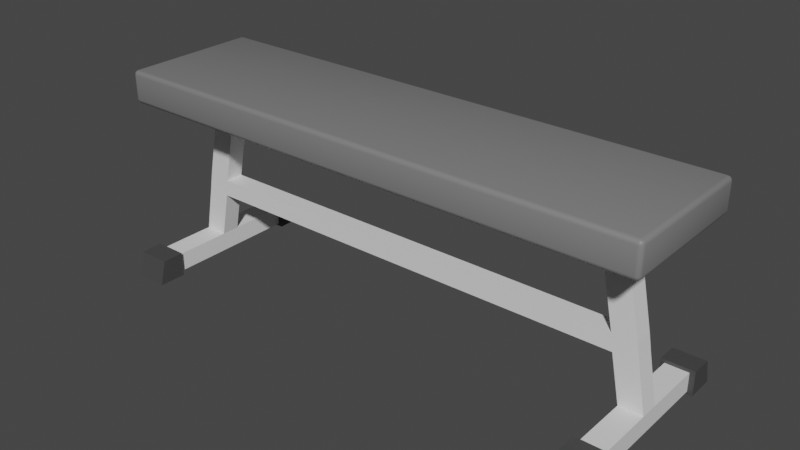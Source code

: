 # Source: Flat_Bench.blend  (saved by Blender 2.93.21; exported with 4.5.12 LTS)
import bpy
from mathutils import Matrix  # noqa: F401  (used for matrix-valued properties, if any)

bpy.ops.wm.read_factory_settings(use_empty=True)
scene = bpy.context.scene
scene.name = 'Scene'

# ---- collections
col_collection = bpy.data.collections.new('Collection'); scene.collection.children.link(col_collection)

# ---- materials (node trees are filled in below, after node groups)
mat_material_003 = bpy.data.materials.new('Material.003')
mat_material_003.use_transparent_shadow = False
mat_material_001 = bpy.data.materials.new('Material.001')
mat_material_001.use_transparent_shadow = False
mat_material_002 = bpy.data.materials.new('Material.002')
mat_material_002.use_transparent_shadow = False

# ---- node groups
ng_auto_smooth = bpy.data.node_groups.new('Auto Smooth', 'GeometryNodeTree')
_s = ng_auto_smooth.interface.new_socket(name='Geometry', in_out='OUTPUT', socket_type='NodeSocketGeometry')
_s = ng_auto_smooth.interface.new_socket(name='Geometry', in_out='INPUT', socket_type='NodeSocketGeometry')
_s = ng_auto_smooth.interface.new_socket(name='Angle', in_out='INPUT', socket_type='NodeSocketFloat')
_s.subtype = 'ANGLE'
_s.min_value = 0.0
_s.max_value = 3.142
ng_auto_smooth.is_modifier = True
_N = ng_auto_smooth.nodes; _L = ng_auto_smooth.links
n0 = _N.new('NodeGroupOutput'); n0.name = 'Group Output'; n0.location = (480, -100)
n1 = _N.new('NodeGroupInput'); n1.name = 'Group Input'; n1.location = (-420, -300)
n2 = _N.new('NodeGroupInput'); n2.name = 'Group Input.001'; n2.location = (-60, -100)
n3 = _N.new('GeometryNodeSetShadeSmooth'); n3.name = 'Set Shade Smooth'; n3.location = (120, -100)
n3.domain = 'EDGE'
n4 = _N.new('GeometryNodeSetShadeSmooth'); n4.name = 'Set Shade Smooth.001'; n4.location = (300, -100)
n5 = _N.new('GeometryNodeInputMeshEdgeAngle'); n5.name = 'Edge Angle'; n5.location = (-420, -220)
n6 = _N.new('GeometryNodeInputEdgeSmooth'); n6.name = 'Is Edge Smooth'; n6.location = (-60, -160)
n7 = _N.new('GeometryNodeInputShadeSmooth'); n7.name = 'Is Face Smooth'; n7.location = (-240, -340)
n8 = _N.new('FunctionNodeBooleanMath'); n8.name = 'Boolean Math'; n8.location = (-60, -220)
n9 = _N.new('FunctionNodeCompare'); n9.name = 'Compare'; n9.location = (-240, -180)
n9.operation = 'LESS_EQUAL'
_L.new(n5.outputs[0], n9.inputs[0])
_L.new(n4.outputs[0], n0.inputs[0])
_L.new(n1.outputs[1], n9.inputs[1])
_L.new(n9.outputs[0], n8.inputs[0])
_L.new(n7.outputs[0], n8.inputs[1])
_L.new(n2.outputs[0], n3.inputs[0])
_L.new(n6.outputs[0], n3.inputs[1])
_L.new(n3.outputs[0], n4.inputs[0])
_L.new(n8.outputs[0], n3.inputs[2])
n0.is_active_output = True

# ---- material node trees
mat_material_003.use_nodes = True; mat_material_003.node_tree.nodes.clear()
_N = mat_material_003.node_tree.nodes; _L = mat_material_003.node_tree.links
n0 = _N.new('ShaderNodeBsdfPrincipled'); n0.name = 'Principled BSDF'; n0.location = (10, 300)
n0.distribution = 'GGX'
n0.subsurface_method = 'BURLEY'
n0.inputs[0].default_value = (0.06072, 0.06072, 0.06072, 1.0)
n0.inputs[3].default_value = 1.45
n0.inputs[27].default_value = (0.0, 0.0, 0.0, 1.0)
n0.inputs[28].default_value = 1.0
n1 = _N.new('ShaderNodeOutputMaterial'); n1.name = 'Material Output'; n1.location = (300, 300)
_L.new(n0.outputs[0], n1.inputs[0])
n1.is_active_output = True
mat_material_001.use_nodes = True; mat_material_001.node_tree.nodes.clear()
_N = mat_material_001.node_tree.nodes; _L = mat_material_001.node_tree.links
n0 = _N.new('ShaderNodeBsdfPrincipled'); n0.name = 'Principled BSDF'; n0.location = (10, 300)
n0.distribution = 'GGX'
n0.subsurface_method = 'BURLEY'
n0.inputs[0].default_value = (0.2019, 0.2019, 0.2019, 1.0)
n0.inputs[3].default_value = 1.45
n0.inputs[27].default_value = (0.0, 0.0, 0.0, 1.0)
n0.inputs[28].default_value = 1.0
n1 = _N.new('ShaderNodeOutputMaterial'); n1.name = 'Material Output'; n1.location = (300, 300)
_L.new(n0.outputs[0], n1.inputs[0])
n1.is_active_output = True
mat_material_002.use_nodes = True; mat_material_002.node_tree.nodes.clear()
_N = mat_material_002.node_tree.nodes; _L = mat_material_002.node_tree.links
n0 = _N.new('ShaderNodeBsdfPrincipled'); n0.name = 'Principled BSDF'; n0.location = (10, 300)
n0.distribution = 'GGX'
n0.subsurface_method = 'BURLEY'
n0.inputs[3].default_value = 1.45
n0.inputs[27].default_value = (0.0, 0.0, 0.0, 1.0)
n0.inputs[28].default_value = 1.0
n1 = _N.new('ShaderNodeOutputMaterial'); n1.name = 'Material Output'; n1.location = (300, 300)
_L.new(n0.outputs[0], n1.inputs[0])
n1.is_active_output = True

# ---- world
world_world = bpy.data.worlds.new('World'); scene.world = world_world
world_world.use_nodes = True; world_world.node_tree.nodes.clear()
_N = world_world.node_tree.nodes; _L = world_world.node_tree.links
n0 = _N.new('ShaderNodeOutputWorld'); n0.name = 'World Output'; n0.location = (300, 300)
n1 = _N.new('ShaderNodeBackground'); n1.name = 'Background'; n1.location = (10, 300)
n1.inputs[0].default_value = (0.05088, 0.05088, 0.05088, 1.0)
_L.new(n1.outputs[0], n0.inputs[0])
n0.is_active_output = True
world_world.color = (0.05088, 0.05088, 0.05088)
world_world.use_sun_shadow = False
world_world.sun_shadow_jitter_overblur = 0.0

# ---- meshes
me_cube_001 = bpy.data.meshes.new('Cube.001')
me_cube_001.from_pydata([(-1.36, -1.134, 0.6119), (-1.36, -0.6882, 2.335), (-1.36, 0.8789, 0.5867), (-1.36, 0.8789, 2.361), (0.9651, -1.134, 0.6119), (0.9651, -0.6882, 2.335), (0.9651, 0.8789, 0.5867), (0.9651, 0.8789, 2.361), (35.93, -1.134, 0.6119), (35.93, -0.6882, 2.335), (35.93, 0.8789, 0.5867), (35.93, 0.8789, 2.361), (33.6, -1.134, 0.6119), (33.6, -0.6882, 2.335), (33.6, 0.8789, 0.5867), (33.6, 0.8789, 2.361), (-1.36, 12.78, 0.6119), (-1.36, 12.33, 2.335), (-1.36, 10.77, 0.5867), (-1.36, 10.77, 2.361), (0.9651, 12.78, 0.6119), (0.9651, 12.33, 2.335), (0.9651, 10.77, 0.5867), (0.9651, 10.77, 2.361), (35.93, 12.78, 0.6119), (35.93, 12.33, 2.335), (35.93, 10.77, 0.5867), (35.93, 10.77, 2.361), (33.6, 12.78, 0.6119), (33.6, 12.33, 2.335), (33.6, 10.77, 0.5867), (33.6, 10.77, 2.361)], [], [(0, 1, 3, 2), (2, 3, 7, 6), (6, 7, 5, 4), (4, 5, 1, 0), (2, 6, 4, 0), (7, 3, 1, 5), (8, 10, 11, 9), (10, 14, 15, 11), (14, 12, 13, 15), (12, 8, 9, 13), (10, 8, 12, 14), (15, 13, 9, 11), (16, 18, 19, 17), (18, 22, 23, 19), (22, 20, 21, 23), (20, 16, 17, 21), (18, 16, 20, 22), (23, 21, 17, 19), (24, 25, 27, 26), (26, 27, 31, 30), (30, 31, 29, 28), (28, 29, 25, 24), (26, 30, 28, 24), (31, 27, 25, 29)])
_uv = me_cube_001.uv_layers.new(name='UVMap')
_uv.uv.foreach_set('vector', [0.9358, 0.7929, 0.8124, 0.7626, 0.8092, 0.6507, 0.9358, 0.6492, 0.7951, 0.332, 0.6695, 0.332, 0.6695, 0.166, 0.7951, 0.166, 0.9358, 0.9366, 0.8092, 0.935, 0.8124, 0.8232, 0.9358, 0.7929, 0.2698, 0.6448, 0.1437, 0.6448, 0.1437, 0.4787, 0.2698, 0.4787, 0.4275, 0.5054, 0.4275, 0.6714, 0.2838, 0.6714, 0.2838, 0.5054, 0.6831, 0.6714, 0.6831, 0.8375, 0.5712, 0.8375, 0.5712, 0.6714, 0.9358, 0.5054, 0.9358, 0.6492, 0.8092, 0.6476, 0.8124, 0.5357, 0.2512, 0.6448, 0.2512, 0.8108, 0.1256, 0.8108, 0.1256, 0.6448, 0.9217, 0.332, 0.9217, 0.4757, 0.7983, 0.4454, 0.7951, 0.3336, 0.6695, 0.332, 0.6695, 0.498, 0.5434, 0.498, 0.5434, 0.332, 0.5712, 0.6714, 0.4275, 0.6714, 0.4275, 0.5054, 0.5712, 0.5054, 0.907, 0.332, 0.7951, 0.332, 0.7951, 0.166, 0.907, 0.166, 0.2533, 0.8108, 0.2533, 0.9545, 0.1266, 0.9529, 0.1298, 0.8411, 0.7951, 0.332, 0.7951, 0.498, 0.6695, 0.498, 0.6695, 0.332, 0.5522, 0.8152, 0.5522, 0.9589, 0.4287, 0.9286, 0.4255, 0.8168, 0.6695, 0.166, 0.6695, 0.332, 0.5434, 0.332, 0.5434, 0.166, 0.0, 0.4787, 0.1437, 0.4787, 0.1437, 0.6448, 0.0, 0.6448, 0.6973, 0.5054, 0.8092, 0.5054, 0.8092, 0.6714, 0.6973, 0.6714, 0.8008, 0.0, 0.9238, 0.03184, 0.9256, 0.1437, 0.799, 0.1437, 0.1256, 0.8108, 0.0, 0.8108, 0.0, 0.6448, 0.1256, 0.6448, 0.1266, 0.9545, 0.0, 0.9545, 0.001798, 0.8426, 0.1248, 0.8108, 0.6973, 0.6714, 0.5712, 0.6714, 0.5712, 0.5054, 0.6973, 0.5054, 0.5434, 0.166, 0.5434, 0.0, 0.6871, 0.0, 0.6871, 0.166, 0.6871, 0.166, 0.6871, 0.0, 0.799, 0.0, 0.799, 0.166])
me_cube_001.materials.append(mat_material_003)
me_cube_001.use_remesh_fix_poles = True
me_cube_001.use_remesh_preserve_attributes = False
me_cube_001.update()
me_cube_003 = bpy.data.meshes.new('Cube.003')
me_cube_003.from_pydata([(-3.519, -0.8657, -0.5201), (-3.519, -0.9216, -0.4641), (-3.575, -0.8657, -0.4641), (-3.519, -0.8936, -0.5126), (-3.547, -0.8657, -0.5126), (-3.546, -0.8924, -0.5053), (-3.547, -0.9142, -0.4641), (-3.519, -0.9142, -0.4921), (-3.546, -0.9069, -0.4909), (-3.568, -0.8657, -0.4921), (-3.568, -0.8936, -0.4641), (-3.56, -0.8924, -0.4909), (-3.519, -0.9216, -0.1472), (-3.519, -0.8657, -0.09129), (-3.575, -0.8657, -0.1472), (-3.519, -0.9142, -0.1193), (-3.547, -0.9142, -0.1472), (-3.546, -0.9069, -0.1205), (-3.547, -0.8657, -0.09877), (-3.519, -0.8936, -0.09877), (-3.546, -0.8924, -0.106), (-3.568, -0.8936, -0.1472), (-3.568, -0.8657, -0.1193), (-3.56, -0.8924, -0.1205), (-3.519, 0.8657, -0.5201), (-3.575, 0.8657, -0.4641), (-3.519, 0.9216, -0.4641), (-3.547, 0.8657, -0.5126), (-3.519, 0.8936, -0.5126), (-3.546, 0.8924, -0.5053), (-3.568, 0.8936, -0.4641), (-3.568, 0.8657, -0.4921), (-3.56, 0.8924, -0.4909), (-3.519, 0.9142, -0.4921), (-3.547, 0.9142, -0.4641), (-3.546, 0.9069, -0.4909), (-3.519, 0.8657, -0.09129), (-3.519, 0.9216, -0.1472), (-3.575, 0.8657, -0.1472), (-3.519, 0.8936, -0.09877), (-3.547, 0.8657, -0.09877), (-3.546, 0.8924, -0.106), (-3.547, 0.9142, -0.1472), (-3.519, 0.9142, -0.1193), (-3.546, 0.9069, -0.1205), (-3.568, 0.8657, -0.1193), (-3.568, 0.8936, -0.1472), (-3.56, 0.8924, -0.1205), (3.464, -0.8657, -0.5201), (3.52, -0.8657, -0.4641), (3.464, -0.9216, -0.4641), (3.492, -0.8657, -0.5126), (3.464, -0.8936, -0.5126), (3.491, -0.8924, -0.5053), (3.513, -0.8936, -0.4641), (3.513, -0.8657, -0.4921), (3.505, -0.8924, -0.4909), (3.464, -0.9142, -0.4921), (3.492, -0.9142, -0.4641), (3.491, -0.9069, -0.4909), (3.464, -0.8657, -0.09129), (3.464, -0.9216, -0.1472), (3.52, -0.8657, -0.1472), (3.464, -0.8936, -0.09877), (3.492, -0.8657, -0.09877), (3.491, -0.8924, -0.106), (3.492, -0.9142, -0.1472), (3.464, -0.9142, -0.1193), (3.491, -0.9069, -0.1205), (3.513, -0.8657, -0.1193), (3.513, -0.8936, -0.1472), (3.505, -0.8924, -0.1205), (3.464, 0.8657, -0.5201), (3.464, 0.9216, -0.4641), (3.52, 0.8657, -0.4641), (3.464, 0.8936, -0.5126), (3.492, 0.8657, -0.5126), (3.491, 0.8924, -0.5053), (3.492, 0.9142, -0.4641), (3.464, 0.9142, -0.4921), (3.491, 0.9069, -0.4909), (3.513, 0.8657, -0.4921), (3.513, 0.8936, -0.4641), (3.505, 0.8924, -0.4909), (3.464, 0.8657, -0.09129), (3.52, 0.8657, -0.1472), (3.464, 0.9216, -0.1472), (3.492, 0.8657, -0.09877), (3.464, 0.8936, -0.09877), (3.491, 0.8924, -0.106), (3.513, 0.8936, -0.1472), (3.513, 0.8657, -0.1193), (3.505, 0.8924, -0.1205), (3.464, 0.9142, -0.1193), (3.492, 0.9142, -0.1472), (3.491, 0.9069, -0.1205)], [], [(50, 61, 12, 1), (74, 85, 62, 49), (84, 36, 13, 60), (2, 14, 38, 25), (26, 37, 86, 73), (0, 3, 5, 4), (3, 7, 8, 5), (1, 6, 8, 7), (6, 10, 11, 8), (2, 9, 11, 10), (9, 4, 5, 11), (5, 8, 11), (12, 15, 17, 16), (15, 19, 20, 17), (13, 18, 20, 19), (18, 22, 23, 20), (14, 21, 23, 22), (21, 16, 17, 23), (17, 20, 23), (24, 27, 29, 28), (27, 31, 32, 29), (25, 30, 32, 31), (30, 34, 35, 32), (26, 33, 35, 34), (33, 28, 29, 35), (29, 32, 35), (36, 39, 41, 40), (39, 43, 44, 41), (37, 42, 44, 43), (42, 46, 47, 44), (38, 45, 47, 46), (45, 40, 41, 47), (41, 44, 47), (48, 51, 53, 52), (51, 55, 56, 53), (49, 54, 56, 55), (54, 58, 59, 56), (50, 57, 59, 58), (57, 52, 53, 59), (53, 56, 59), (60, 63, 65, 64), (63, 67, 68, 65), (61, 66, 68, 67), (66, 70, 71, 68), (62, 69, 71, 70), (69, 64, 65, 71), (65, 68, 71), (72, 75, 77, 76), (75, 79, 80, 77), (73, 78, 80, 79), (78, 82, 83, 80), (74, 81, 83, 82), (81, 76, 77, 83), (77, 80, 83), (84, 87, 89, 88), (87, 91, 92, 89), (85, 90, 92, 91), (90, 94, 95, 92), (86, 93, 95, 94), (93, 88, 89, 95), (89, 92, 95), (24, 0, 4, 27), (27, 4, 9, 31), (31, 9, 2, 25), (1, 12, 16, 6), (6, 16, 21, 10), (10, 21, 14, 2), (13, 36, 40, 18), (18, 40, 45, 22), (22, 45, 38, 14), (37, 26, 34, 42), (42, 34, 30, 46), (46, 30, 25, 38), (72, 24, 28, 75), (75, 28, 33, 79), (79, 33, 26, 73), (36, 84, 88, 39), (39, 88, 93, 43), (43, 93, 86, 37), (85, 74, 82, 90), (90, 82, 78, 94), (94, 78, 73, 86), (48, 72, 76, 51), (51, 76, 81, 55), (55, 81, 74, 49), (84, 60, 64, 87), (87, 64, 69, 91), (91, 69, 62, 85), (61, 50, 58, 66), (66, 58, 54, 70), (70, 54, 49, 62), (0, 48, 52, 3), (3, 52, 57, 7), (7, 57, 50, 1), (60, 13, 19, 63), (63, 19, 15, 67), (67, 15, 12, 61), (24, 72, 48, 0)])
me_cube_003.polygons.foreach_set('use_smooth', [True] * 98)
_uv = me_cube_003.uv_layers.new(name='UVMap')
_uv.uv.foreach_set('vector', [0.9569, 0.001995, 0.9786, 0.001995, 0.9786, 0.5005, 0.9569, 0.5005, 0.2547, 0.6475, 0.2773, 0.6475, 0.2773, 0.7661, 0.2547, 0.7661, 0.4178, 0.502, 0.4178, 0.003461, 0.5414, 0.003461, 0.5414, 0.502, 0.2567, 0.8146, 0.2793, 0.8146, 0.2793, 0.9332, 0.2567, 0.9332, 0.9291, 0.003886, 0.9517, 0.003886, 0.9517, 0.482, 0.9291, 0.482, 0.4109, 0.502, 0.4129, 0.502, 0.4128, 0.5039, 0.4109, 0.504, 0.4129, 0.502, 0.4143, 0.502, 0.4138, 0.5039, 0.4128, 0.5039, 0.9569, 0.5005, 0.9571, 0.5025, 0.9554, 0.5024, 0.9551, 0.5005, 0.2567, 0.8108, 0.2567, 0.8126, 0.2548, 0.8125, 0.2548, 0.8112, 0.2567, 0.8146, 0.2547, 0.8145, 0.2548, 0.8125, 0.2567, 0.8126, 0.2547, 0.8145, 0.2533, 0.8141, 0.2538, 0.8122, 0.2548, 0.8125, 0.2538, 0.8122, 0.2548, 0.8112, 0.2548, 0.8125, 0.9786, 0.5005, 0.9807, 0.5005, 0.9807, 0.5024, 0.9788, 0.5025, 0.9807, 0.5005, 0.9825, 0.5005, 0.982, 0.5024, 0.9807, 0.5024, 0.5414, 0.003461, 0.5414, 0.001466, 0.5433, 0.001551, 0.5434, 0.003461, 0.2828, 0.8141, 0.2813, 0.8145, 0.2813, 0.8125, 0.2823, 0.8122, 0.2793, 0.8146, 0.2793, 0.8126, 0.2813, 0.8125, 0.2813, 0.8145, 0.2793, 0.8126, 0.2793, 0.8108, 0.2813, 0.8112, 0.2813, 0.8125, 0.2813, 0.8112, 0.2823, 0.8122, 0.2813, 0.8125, 0.2873, 0.502, 0.2873, 0.504, 0.2854, 0.5039, 0.2853, 0.502, 0.2873, 0.504, 0.2873, 0.5054, 0.2854, 0.5049, 0.2854, 0.5039, 0.2567, 0.9332, 0.2567, 0.935, 0.2548, 0.9347, 0.2547, 0.933, 0.9291, 0.0, 0.9291, 0.001821, 0.9272, 0.001755, 0.9272, 0.0004733, 0.9291, 0.003886, 0.9271, 0.003734, 0.9272, 0.001755, 0.9291, 0.001821, 0.9271, 0.003734, 0.9256, 0.00332, 0.9261, 0.001463, 0.9272, 0.001755, 0.9261, 0.001463, 0.9272, 0.0004733, 0.9272, 0.001755, 0.4178, 0.003461, 0.4158, 0.003461, 0.4159, 0.001551, 0.4178, 0.001466, 0.9551, 0.00332, 0.9537, 0.003734, 0.9536, 0.001755, 0.9546, 0.001463, 0.9517, 0.003886, 0.9517, 0.001821, 0.9536, 0.001755, 0.9537, 0.003734, 0.9517, 0.001821, 0.9517, 0.0, 0.9536, 0.0004733, 0.9536, 0.001755, 0.2793, 0.9332, 0.2813, 0.933, 0.2813, 0.9347, 0.2793, 0.935, 0.4178, 0.0, 0.4178, 0.001466, 0.4159, 0.001551, 0.4159, 0.0005183, 0.9546, 0.001463, 0.9536, 0.001755, 0.9536, 0.0004733, 0.4109, 0.003461, 0.4109, 0.001466, 0.4128, 0.001551, 0.4129, 0.003461, 0.2512, 0.7666, 0.2527, 0.7662, 0.2528, 0.7682, 0.2518, 0.7685, 0.2547, 0.7661, 0.2547, 0.7681, 0.2528, 0.7682, 0.2527, 0.7662, 0.2547, 0.7681, 0.2547, 0.7699, 0.2528, 0.7695, 0.2528, 0.7682, 0.9569, 0.001995, 0.9551, 0.001995, 0.9554, 8.44e-05, 0.9571, 0.0, 0.4143, 0.003461, 0.4129, 0.003461, 0.4128, 0.001551, 0.4138, 0.001551, 0.2518, 0.7685, 0.2528, 0.7682, 0.2528, 0.7695, 0.5414, 0.502, 0.5434, 0.502, 0.5433, 0.5039, 0.5414, 0.504, 0.9825, 0.001995, 0.9807, 0.001995, 0.9807, 8.44e-05, 0.982, 8.44e-05, 0.9786, 0.001995, 0.9788, 0.0, 0.9807, 8.44e-05, 0.9807, 0.001995, 0.2773, 0.7699, 0.2773, 0.7681, 0.2792, 0.7682, 0.2792, 0.7695, 0.2773, 0.7661, 0.2793, 0.7662, 0.2792, 0.7682, 0.2773, 0.7681, 0.2793, 0.7662, 0.2808, 0.7666, 0.2803, 0.7685, 0.2792, 0.7682, 0.2803, 0.7685, 0.2792, 0.7695, 0.2792, 0.7682, 0.2873, 0.003461, 0.2853, 0.003461, 0.2854, 0.001551, 0.2873, 0.001466, 0.2853, 0.003461, 0.2838, 0.003461, 0.2843, 0.001551, 0.2854, 0.001551, 0.9291, 0.482, 0.9291, 0.4838, 0.9272, 0.4836, 0.9271, 0.4819, 0.2547, 0.6448, 0.2547, 0.6457, 0.2528, 0.646, 0.2528, 0.6453, 0.2547, 0.6475, 0.2527, 0.6477, 0.2528, 0.646, 0.2547, 0.6457, 0.2873, 0.0, 0.2873, 0.001466, 0.2854, 0.001551, 0.2854, 0.0005183, 0.2854, 0.001551, 0.2843, 0.001551, 0.2854, 0.0005183, 0.4178, 0.502, 0.4178, 0.504, 0.4159, 0.5039, 0.4158, 0.502, 0.4178, 0.504, 0.4178, 0.5054, 0.4159, 0.5049, 0.4159, 0.5039, 0.2773, 0.6475, 0.2773, 0.6457, 0.2792, 0.646, 0.2793, 0.6477, 0.2773, 0.6457, 0.2773, 0.6448, 0.2792, 0.6453, 0.2792, 0.646, 0.9517, 0.482, 0.9537, 0.4819, 0.9536, 0.4836, 0.9517, 0.4838, 0.4143, 0.502, 0.4158, 0.502, 0.4159, 0.5039, 0.4149, 0.5039, 0.4159, 0.5039, 0.4159, 0.5049, 0.4149, 0.5039, 0.2873, 0.502, 0.4109, 0.502, 0.4109, 0.504, 0.2873, 0.504, 0.2873, 0.504, 0.4109, 0.504, 0.4109, 0.5054, 0.2873, 0.5054, 0.2547, 0.933, 0.2547, 0.8145, 0.2567, 0.8146, 0.2567, 0.9332, 0.9569, 0.5005, 0.9786, 0.5005, 0.9788, 0.5025, 0.9571, 0.5025, 0.2567, 0.8108, 0.2793, 0.8108, 0.2793, 0.8126, 0.2567, 0.8126, 0.2567, 0.8126, 0.2793, 0.8126, 0.2793, 0.8146, 0.2567, 0.8146, 0.5414, 0.003461, 0.4178, 0.003461, 0.4178, 0.001466, 0.5414, 0.001466, 0.5414, 0.001466, 0.4178, 0.001466, 0.4178, 0.0, 0.5414, 0.0, 0.2813, 0.8145, 0.2813, 0.933, 0.2793, 0.9332, 0.2793, 0.8146, 0.9517, 0.003886, 0.9291, 0.003886, 0.9291, 0.001821, 0.9517, 0.001821, 0.9517, 0.001821, 0.9291, 0.001821, 0.9291, 0.0, 0.9517, 0.0, 0.2793, 0.935, 0.2567, 0.935, 0.2567, 0.9332, 0.2793, 0.9332, 0.2873, 0.003461, 0.2873, 0.502, 0.2853, 0.502, 0.2853, 0.003461, 0.2853, 0.003461, 0.2853, 0.502, 0.2838, 0.502, 0.2838, 0.003461, 0.9271, 0.4819, 0.9271, 0.003734, 0.9291, 0.003886, 0.9291, 0.482, 0.4178, 0.003461, 0.4178, 0.502, 0.4158, 0.502, 0.4158, 0.003461, 0.4158, 0.003461, 0.4158, 0.502, 0.4143, 0.502, 0.4143, 0.003461, 0.9537, 0.003734, 0.9537, 0.4819, 0.9517, 0.482, 0.9517, 0.003886, 0.2773, 0.6475, 0.2547, 0.6475, 0.2547, 0.6457, 0.2773, 0.6457, 0.2773, 0.6457, 0.2547, 0.6457, 0.2547, 0.6448, 0.2773, 0.6448, 0.9517, 0.4838, 0.9291, 0.4838, 0.9291, 0.482, 0.9517, 0.482, 0.4109, 0.003461, 0.2873, 0.003461, 0.2873, 0.001466, 0.4109, 0.001466, 0.4109, 0.001466, 0.2873, 0.001466, 0.2873, 0.0, 0.4109, 0.0, 0.2527, 0.7662, 0.2527, 0.6477, 0.2547, 0.6475, 0.2547, 0.7661, 0.4178, 0.502, 0.5414, 0.502, 0.5414, 0.504, 0.4178, 0.504, 0.4178, 0.504, 0.5414, 0.504, 0.5414, 0.5054, 0.4178, 0.5054, 0.2793, 0.6477, 0.2793, 0.7662, 0.2773, 0.7661, 0.2773, 0.6475, 0.9786, 0.001995, 0.9569, 0.001995, 0.9571, 0.0, 0.9788, 0.0, 0.2773, 0.7699, 0.2547, 0.7699, 0.2547, 0.7681, 0.2773, 0.7681, 0.2773, 0.7681, 0.2547, 0.7681, 0.2547, 0.7661, 0.2773, 0.7661, 0.4109, 0.502, 0.4109, 0.003461, 0.4129, 0.003461, 0.4129, 0.502, 0.4129, 0.502, 0.4129, 0.003461, 0.4143, 0.003461, 0.4143, 0.502, 0.9551, 0.5005, 0.9551, 0.001995, 0.9569, 0.001995, 0.9569, 0.5005, 0.5414, 0.502, 0.5414, 0.003461, 0.5434, 0.003461, 0.5434, 0.502, 0.9825, 0.001995, 0.9825, 0.5005, 0.9807, 0.5005, 0.9807, 0.001995, 0.9807, 0.001995, 0.9807, 0.5005, 0.9786, 0.5005, 0.9786, 0.001995, 0.2873, 0.502, 0.2873, 0.003461, 0.4109, 0.003461, 0.4109, 0.502])
me_cube_003.materials.append(mat_material_001)
me_cube_003.use_remesh_fix_poles = True
me_cube_003.use_remesh_preserve_attributes = False
me_cube_003.update()
me_cube_004 = bpy.data.meshes.new('Cube.004')
me_cube_004.from_pydata([(3.197, 0.1226, -0.2728), (3.236, 0.1226, -0.4957), (3.197, -0.1226, -0.2728), (3.236, -0.1226, -0.4957), (3.217, -0.1226, 0.6489), (3.217, -0.1226, 0.8753), (3.217, 0.1226, 0.6489), (3.217, 0.1226, 0.8753), (2.888, -0.1226, -0.2726), (2.923, -0.1226, -0.4959), (2.888, 0.1226, -0.2726), (2.923, 0.1226, -0.4959), (2.696, 0.1226, 0.6489), (2.696, 0.1226, 0.8753), (2.696, -0.1226, 0.6489), (2.696, -0.1226, 0.8753), (3.007, 0.1226, 0.8753), (3.007, -0.1226, 0.6489), (3.007, 0.1226, 0.6489), (3.007, -0.1226, 0.8753), (3.047, -0.9927, -1.361), (3.047, -0.9927, -1.113), (3.047, 0.9927, -1.361), (3.047, 0.9927, -1.113), (3.353, -0.9927, -1.361), (3.353, -0.9927, -1.113), (3.353, 0.9927, -1.361), (3.353, 0.9927, -1.113), (3.047, -0.1226, -1.361), (3.047, -0.1226, -1.113), (3.353, -0.1226, -1.361), (3.353, -0.1226, -1.113), (3.047, 0.1226, -1.113), (3.353, 0.1226, -1.361), (3.047, 0.1226, -1.361), (3.353, 0.1226, -1.113), (-3.197, 0.1226, -0.2728), (-3.236, 0.1226, -0.4957), (-3.197, -0.1226, -0.2728), (-3.236, -0.1226, -0.4957), (0.0, 0.1226, -0.271), (0.0, 0.1226, -0.4975), (0.0, -0.1226, -0.271), (0.0, -0.1226, -0.4975), (0.0, -0.1226, 0.6489), (0.0, -0.1226, 0.8753), (0.0, 0.1226, 0.6489), (0.0, 0.1226, 0.8753), (-3.217, -0.1226, 0.6489), (-3.217, -0.1226, 0.8753), (-3.217, 0.1226, 0.6489), (-3.217, 0.1226, 0.8753), (-2.888, -0.1226, -0.2726), (-2.923, -0.1226, -0.4959), (-2.888, 0.1226, -0.2726), (-2.923, 0.1226, -0.4959), (-2.696, 0.1226, 0.6489), (-2.696, 0.1226, 0.8753), (-2.696, -0.1226, 0.6489), (-2.696, -0.1226, 0.8753), (-3.007, 0.1226, 0.8753), (-3.007, -0.1226, 0.6489), (-3.007, 0.1226, 0.6489), (-3.007, -0.1226, 0.8753), (-3.047, -0.9927, -1.361), (-3.047, -0.9927, -1.113), (-3.047, 0.9927, -1.361), (-3.047, 0.9927, -1.113), (-3.353, -0.9927, -1.361), (-3.353, -0.9927, -1.113), (-3.353, 0.9927, -1.361), (-3.353, 0.9927, -1.113), (-3.047, -0.1226, -1.361), (-3.047, -0.1226, -1.113), (-3.353, -0.1226, -1.361), (-3.353, -0.1226, -1.113), (-3.047, 0.1226, -1.113), (-3.353, 0.1226, -1.361), (-3.047, 0.1226, -1.361), (-3.353, 0.1226, -1.113)], [], [(3, 9, 29, 31), (11, 10, 0, 1), (9, 8, 42, 43), (10, 40, 42, 8), (1, 0, 2, 3), (18, 16, 7, 6), (6, 7, 5, 4), (14, 15, 45, 44), (18, 6, 4, 17), (13, 47, 45, 15), (8, 14, 12, 10), (3, 2, 8, 9), (41, 40, 10, 11), (41, 11, 9, 43), (16, 13, 15, 19), (46, 12, 14, 44), (17, 19, 15, 14), (46, 47, 13, 12), (4, 5, 19, 17), (7, 16, 19, 5), (2, 17, 14, 8), (12, 13, 16, 18), (2, 0, 18, 17), (10, 12, 18, 0), (34, 32, 23, 22), (22, 23, 27, 26), (30, 31, 25, 24), (24, 25, 21, 20), (28, 30, 24, 20), (31, 29, 21, 25), (3, 31, 35, 1), (34, 33, 30, 28), (33, 35, 31, 30), (20, 21, 29, 28), (26, 27, 35, 33), (22, 26, 33, 34), (27, 23, 32, 35), (28, 29, 32, 34), (11, 32, 29, 9), (1, 35, 32, 11), (39, 75, 73, 53), (55, 37, 36, 54), (43, 41, 40, 42), (53, 43, 42, 52), (54, 52, 42, 40), (37, 39, 38, 36), (44, 46, 47, 45), (62, 50, 51, 60), (50, 48, 49, 51), (58, 44, 45, 59), (62, 61, 48, 50), (57, 59, 45, 47), (52, 54, 56, 58), (39, 53, 52, 38), (41, 55, 54, 40), (41, 43, 53, 55), (60, 63, 59, 57), (46, 44, 58, 56), (61, 58, 59, 63), (46, 56, 57, 47), (48, 61, 63, 49), (51, 49, 63, 60), (38, 52, 58, 61), (56, 62, 60, 57), (38, 61, 62, 36), (54, 36, 62, 56), (78, 66, 67, 76), (66, 70, 71, 67), (74, 68, 69, 75), (68, 64, 65, 69), (72, 64, 68, 74), (75, 69, 65, 73), (39, 37, 79, 75), (78, 72, 74, 77), (77, 74, 75, 79), (64, 72, 73, 65), (70, 77, 79, 71), (66, 78, 77, 70), (71, 79, 76, 67), (72, 78, 76, 73), (55, 53, 73, 76), (37, 55, 76, 79)])
_uv = me_cube_004.uv_layers.new(name='UVMap')
_uv.uv.foreach_set('vector', [0.09787, 0.4704, 0.09788, 0.448, 0.1419, 0.4569, 0.1419, 0.4787, 0.2398, 0.0307, 0.2239, 0.03324, 0.2239, 0.01115, 0.2398, 0.008343, 0.09788, 0.448, 0.08194, 0.4455, 0.08183, 0.2394, 0.098, 0.2394, 0.9883, 0.5054, 0.9883, 0.7116, 0.9708, 0.7116, 0.9708, 0.5054, 0.5052, 0.7333, 0.5052, 0.7493, 0.4877, 0.7493, 0.4877, 0.7333, 0.1581, 0.02474, 0.1419, 0.02474, 0.1419, 0.009746, 0.1581, 0.009746, 0.3393, 0.8328, 0.3232, 0.8328, 0.3232, 0.8153, 0.3393, 0.8153, 0.01616, 0.4318, 0.0, 0.4318, 0.0, 0.2394, 0.01616, 0.2394, 0.3555, 0.8153, 0.3705, 0.8153, 0.3705, 0.8328, 0.3555, 0.8328, 0.9533, 0.5426, 0.9533, 0.7351, 0.9358, 0.7351, 0.9358, 0.5426, 0.3232, 0.8153, 0.3232, 0.8808, 0.3057, 0.8808, 0.3057, 0.8153, 0.09787, 0.4704, 0.08195, 0.4676, 0.08194, 0.4455, 0.09788, 0.448, 0.2399, 0.2394, 0.2237, 0.2394, 0.2239, 0.03324, 0.2398, 0.0307, 0.9708, 0.7141, 0.9708, 0.9228, 0.9533, 0.9228, 0.9533, 0.7141, 0.9533, 0.5204, 0.9533, 0.5426, 0.9358, 0.5426, 0.9358, 0.5204, 1.0, 0.1925, 1.0, 0.385, 0.9825, 0.385, 0.9825, 0.1925, 0.01616, 0.454, 0.0, 0.454, 0.0, 0.4318, 0.01616, 0.4318, 0.1581, 0.2394, 0.1419, 0.2394, 0.1419, 0.04689, 0.1581, 0.04689, 0.01616, 0.469, 0.0, 0.469, 0.0, 0.454, 0.01616, 0.454, 0.9533, 0.5054, 0.9533, 0.5204, 0.9358, 0.5204, 0.9358, 0.5054, 0.08195, 0.4676, 0.01616, 0.454, 0.01616, 0.4318, 0.08194, 0.4455, 0.1581, 0.04689, 0.1419, 0.04689, 0.1419, 0.02474, 0.1581, 0.02474, 0.4877, 0.7493, 0.5052, 0.7493, 0.5052, 0.8152, 0.4877, 0.8152, 0.2239, 0.03324, 0.1581, 0.04689, 0.1581, 0.02474, 0.2239, 0.01115, 0.6859, 0.7511, 0.7036, 0.7511, 0.7036, 0.8132, 0.6859, 0.8132, 0.8306, 0.4976, 0.8128, 0.4976, 0.8128, 0.4757, 0.8306, 0.4757, 0.4877, 0.6714, 0.4877, 0.6892, 0.4255, 0.6892, 0.4255, 0.6714, 0.8128, 0.4976, 0.7951, 0.4976, 0.7951, 0.4757, 0.8128, 0.4757, 0.6859, 0.8928, 0.7077, 0.8928, 0.7077, 0.9549, 0.6859, 0.9549, 0.7514, 0.8132, 0.7732, 0.8132, 0.7732, 0.8753, 0.7514, 0.8753, 0.4877, 0.7333, 0.4877, 0.6892, 0.5052, 0.6892, 0.5052, 0.7333, 0.6859, 0.8753, 0.7077, 0.8753, 0.7077, 0.8928, 0.6859, 0.8928, 0.5052, 0.6714, 0.5052, 0.6892, 0.4877, 0.6892, 0.4877, 0.6714, 0.6859, 0.6714, 0.7036, 0.6714, 0.7036, 0.7336, 0.6859, 0.7336, 0.5673, 0.6714, 0.5673, 0.6892, 0.5052, 0.6892, 0.5052, 0.6714, 0.6859, 0.8132, 0.7077, 0.8132, 0.7077, 0.8753, 0.6859, 0.8753, 0.2838, 0.8153, 0.3057, 0.8153, 0.3057, 0.8774, 0.2838, 0.8774, 0.6859, 0.7336, 0.7036, 0.7336, 0.7036, 0.7511, 0.6859, 0.7511, 0.7475, 0.7511, 0.7036, 0.7511, 0.7036, 0.7336, 0.7475, 0.7336, 0.2398, 0.008343, 0.2838, 0.0, 0.2838, 0.02184, 0.2398, 0.0307, 0.09787, 0.008343, 0.1419, 0.0, 0.1419, 0.02184, 0.09788, 0.0307, 0.2398, 0.448, 0.2398, 0.4704, 0.2239, 0.4676, 0.2239, 0.4455, 0.2674, 0.7918, 0.2674, 0.8093, 0.2512, 0.8093, 0.2512, 0.7918, 0.09788, 0.0307, 0.098, 0.2394, 0.08183, 0.2394, 0.08194, 0.03324, 0.9883, 0.9177, 0.9708, 0.9177, 0.9708, 0.7116, 0.9883, 0.7116, 0.3459, 0.7333, 0.3634, 0.7333, 0.3634, 0.7493, 0.3459, 0.7493, 0.2836, 0.7918, 0.2836, 0.8093, 0.2674, 0.8093, 0.2674, 0.7918, 0.1581, 0.454, 0.1581, 0.469, 0.1419, 0.469, 0.1419, 0.454, 0.3555, 0.8153, 0.3555, 0.8328, 0.3393, 0.8328, 0.3393, 0.8153, 0.01616, 0.04689, 0.01616, 0.2394, 0.0, 0.2394, 0.0, 0.04689, 0.8317, 0.1437, 0.8317, 0.1612, 0.8167, 0.1612, 0.8167, 0.1437, 0.9533, 0.9275, 0.9358, 0.9275, 0.9358, 0.7351, 0.9533, 0.7351, 0.5522, 0.8152, 0.5697, 0.8152, 0.5697, 0.8808, 0.5522, 0.8808, 0.09787, 0.008343, 0.09788, 0.0307, 0.08194, 0.03324, 0.08195, 0.01115, 0.2399, 0.2394, 0.2398, 0.448, 0.2239, 0.4455, 0.2237, 0.2394, 0.9708, 0.7141, 0.9533, 0.7141, 0.9533, 0.5054, 0.9708, 0.5054, 0.9533, 0.9497, 0.9358, 0.9497, 0.9358, 0.9275, 0.9533, 0.9275, 1.0, 0.1925, 0.9825, 0.1925, 0.9825, 0.0, 1.0, 0.0, 0.01616, 0.02474, 0.01616, 0.04689, 0.0, 0.04689, 0.0, 0.02474, 0.1581, 0.2394, 0.1581, 0.4318, 0.1419, 0.4318, 0.1419, 0.2394, 0.01616, 0.009746, 0.01616, 0.02474, 0.0, 0.02474, 0.0, 0.009746, 0.9533, 0.9647, 0.9358, 0.9647, 0.9358, 0.9497, 0.9533, 0.9497, 0.08195, 0.01115, 0.08194, 0.03324, 0.01616, 0.04689, 0.01616, 0.02474, 0.1581, 0.4318, 0.1581, 0.454, 0.1419, 0.454, 0.1419, 0.4318, 0.3634, 0.7493, 0.3634, 0.8153, 0.3459, 0.8153, 0.3459, 0.7493, 0.2239, 0.4455, 0.2239, 0.4676, 0.1581, 0.454, 0.1581, 0.4318, 0.7475, 0.7336, 0.7475, 0.6714, 0.7653, 0.6714, 0.7653, 0.7336, 0.269, 0.7699, 0.269, 0.7918, 0.2512, 0.7918, 0.2512, 0.7699, 0.3634, 0.6714, 0.4255, 0.6714, 0.4255, 0.6892, 0.3634, 0.6892, 0.8167, 0.1437, 0.8167, 0.1656, 0.799, 0.1656, 0.799, 0.1437, 0.7296, 0.8928, 0.7296, 0.9549, 0.7077, 0.9549, 0.7077, 0.8928, 0.7951, 0.8132, 0.7951, 0.8753, 0.7732, 0.8753, 0.7732, 0.8132, 0.3634, 0.7333, 0.3459, 0.7333, 0.3459, 0.6892, 0.3634, 0.6892, 0.7296, 0.8753, 0.7296, 0.8928, 0.7077, 0.8928, 0.7077, 0.8753, 0.3459, 0.6714, 0.3634, 0.6714, 0.3634, 0.6892, 0.3459, 0.6892, 0.7475, 0.8132, 0.7475, 0.7511, 0.7653, 0.7511, 0.7653, 0.8132, 0.2838, 0.6714, 0.3459, 0.6714, 0.3459, 0.6892, 0.2838, 0.6892, 0.7296, 0.8132, 0.7296, 0.8753, 0.7077, 0.8753, 0.7077, 0.8132, 0.7514, 0.8132, 0.7514, 0.8753, 0.7296, 0.8753, 0.7296, 0.8132, 0.7475, 0.7511, 0.7475, 0.7336, 0.7653, 0.7336, 0.7653, 0.7511, 0.8092, 0.7336, 0.8092, 0.7511, 0.7653, 0.7511, 0.7653, 0.7336, 0.2398, 0.4704, 0.2398, 0.448, 0.2838, 0.4569, 0.2838, 0.4787])
me_cube_004.materials.append(mat_material_002)
me_cube_004.use_remesh_fix_poles = True
me_cube_004.use_remesh_preserve_attributes = False
me_cube_004.update()

# ---- objects
ob_cube = bpy.data.objects.new('Cube', me_cube_001)
ob_cube_002 = bpy.data.objects.new('Cube.002', me_cube_003)
ob_cube_003 = bpy.data.objects.new('Cube.003', me_cube_004)

# ---- transforms, parenting, visibility, modifiers, constraints
ob_cube.location = (-3.171, -1.068, -1.504)
ob_cube.scale = (0.1835, 0.1835, 0.1835)
ob_cube_002.location = (0.0, 0.0, 1.409)
_m = ob_cube_002.modifiers.new('Auto Smooth', 'NODES')
_m.node_group = ng_auto_smooth
_gi = [s.identifier for s in ng_auto_smooth.interface.items_tree if s.item_type == 'SOCKET' and s.in_out == 'INPUT']
_m[_gi[1]] = 0.5236  # Angle
ob_cube_003.location = (0.0, 0.0, 0.0)

# ---- collection membership
col_collection.objects.link(ob_cube)
col_collection.objects.link(ob_cube_002)
col_collection.objects.link(ob_cube_003)

# ---- scene / render settings (as saved in the file)
scene.frame_start = 1; scene.frame_end = 250; scene.frame_set(1)
scene.render.engine = 'BLENDER_EEVEE_NEXT'
scene.cycles.use_denoising = False
scene.cycles.samples = 128
scene.cycles.sampling_pattern = 'TABULATED_SOBOL'
scene.cycles.use_adaptive_sampling = False
scene.cycles.use_light_tree = False
scene.view_settings.view_transform = 'Filmic'
bpy.context.view_layer.update()

# ---- added for rendering (the .blend has no active camera and no usable light): camera, sun
cam_auto = bpy.data.cameras.new('AutoCamera')
cam_auto.lens = 50.0
cam_auto.sensor_width = 36.0
cam_auto.clip_end = 1000.0
ob_auto_camera = bpy.data.objects.new('AutoCamera', cam_auto)
scene.collection.objects.link(ob_auto_camera)
ob_auto_camera.location = (7.38725, -8.89772, 5.89232)
ob_auto_camera.rotation_euler = (1.09748, -7.21219e-08, 0.694738)
scene.camera = ob_auto_camera
light_auto_sun = bpy.data.lights.new('AutoSun', 'SUN')
light_auto_sun.energy = 3.0
light_auto_sun.angle = 0.0523599
ob_auto_sun = bpy.data.objects.new('AutoSun', light_auto_sun)
scene.collection.objects.link(ob_auto_sun)
ob_auto_sun.rotation_euler = (0.872665, 0.174533, 0.523599)
bpy.context.view_layer.update()
